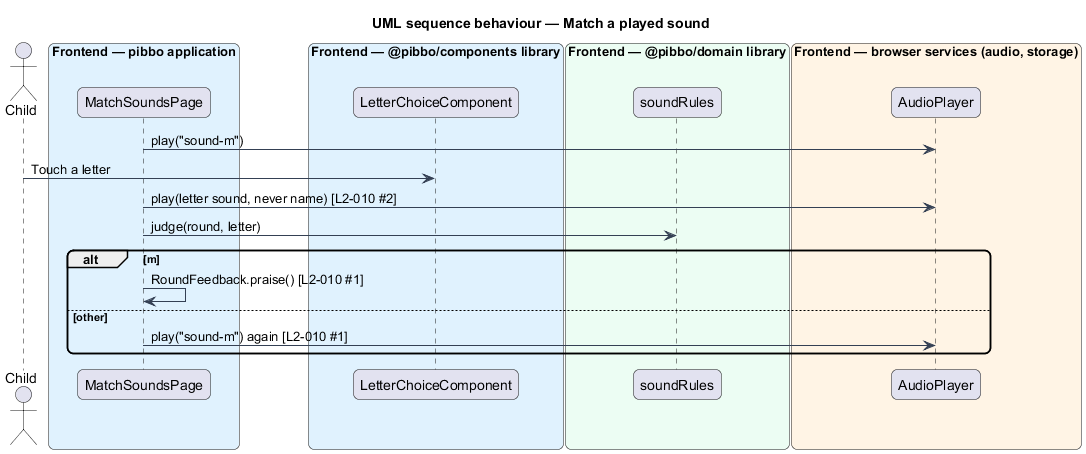

The diagram above was rendered by PlantUML. Its source (embedded in the PNG):
@startuml
title UML sequence behaviour — Match a played sound
skinparam backgroundColor #FFFFFF
skinparam shadowing false
skinparam roundcorner 12
skinparam defaultFontName Arial
skinparam ArrowColor #344054
actor "Child" as actor
box "Frontend — pibbo application" #E0F2FE
  participant "MatchSoundsPage" as page
end box
box "Frontend — @pibbo/components library" #E0F2FE
  participant "LetterChoiceComponent" as view
end box
box "Frontend — @pibbo/domain library" #ECFDF3
  participant "soundRules" as rules
end box
box "Frontend — browser services (audio, storage)" #FFF4E5
  participant "AudioPlayer" as audio
end box
page -> audio : play("sound-m")
actor -> view : Touch a letter
page -> audio : play(letter sound, never name) [L2-010 #2]
page -> rules : judge(round, letter)
alt m
  page -> page : RoundFeedback.praise() [L2-010 #1]
else other
  page -> audio : play("sound-m") again [L2-010 #1]
end
@enduml